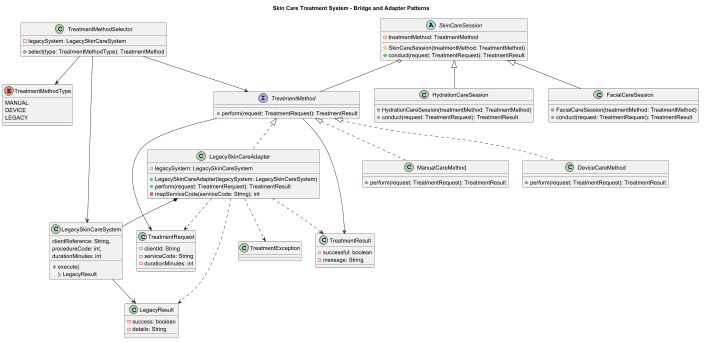

The diagram above was rendered by PlantUML. Its source (embedded in the PNG):
@startuml

title Skin Care Treatment System - Bridge and Adapter Patterns

interface TreatmentMethod {
    +perform(request: TreatmentRequest): TreatmentResult
}

abstract class SkinCareSession {
    -treatmentMethod: TreatmentMethod
    #SkinCareSession(treatmentMethod: TreatmentMethod)
    +conduct(request: TreatmentRequest): TreatmentResult
}

class FacialCareSession {
    +FacialCareSession(treatmentMethod: TreatmentMethod)
    +conduct(request: TreatmentRequest): TreatmentResult
}

class HydrationCareSession {
    +HydrationCareSession(treatmentMethod: TreatmentMethod)
    +conduct(request: TreatmentRequest): TreatmentResult
}

class ManualCareMethod {
    +perform(request: TreatmentRequest): TreatmentResult
}

class DeviceCareMethod {
    +perform(request: TreatmentRequest): TreatmentResult
}

class LegacySkinCareAdapter {
    -legacySystem: LegacySkinCareSystem
    +LegacySkinCareAdapter(legacySystem: LegacySkinCareSystem)
    +perform(request: TreatmentRequest): TreatmentResult
    -mapServiceCode(serviceCode: String): int
}

class LegacySkinCareSystem {
    +execute(
        clientReference: String,
        procedureCode: int,
        durationMinutes: int
    ): LegacyResult
}

class TreatmentRequest {
    -clientId: String
    -serviceCode: String
    -durationMinutes: int
}

class TreatmentResult {
    -successful: boolean
    -message: String
}

class LegacyResult {
    -success: boolean
    -details: String
}

enum TreatmentMethodType {
    MANUAL
    DEVICE
    LEGACY
}

class TreatmentMethodSelector {
    -legacySystem: LegacySkinCareSystem
    +select(type: TreatmentMethodType): TreatmentMethod
}

class TreatmentException {
}

SkinCareSession <|-- FacialCareSession
SkinCareSession <|-- HydrationCareSession

SkinCareSession o-- TreatmentMethod

TreatmentMethod <|.. ManualCareMethod
TreatmentMethod <|.. DeviceCareMethod
TreatmentMethod <|.. LegacySkinCareAdapter

LegacySkinCareAdapter *-- LegacySkinCareSystem

LegacySkinCareSystem --> LegacyResult

TreatmentMethod --> TreatmentRequest
TreatmentMethod --> TreatmentResult

TreatmentMethodSelector --> TreatmentMethod
TreatmentMethodSelector --> TreatmentMethodType
TreatmentMethodSelector --> LegacySkinCareSystem

LegacySkinCareAdapter ..> TreatmentRequest
LegacySkinCareAdapter ..> TreatmentResult
LegacySkinCareAdapter ..> LegacyResult
LegacySkinCareAdapter ..> TreatmentException

@enduml